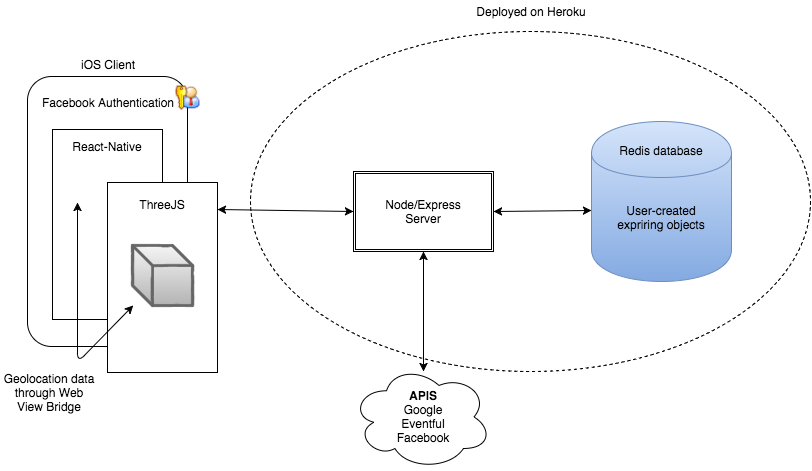

The diagram above was exported from draw.io. Its source (the exported page's mxGraphModel, read from the mxfile embedded in the PNG):
<mxGraphModel dx="1021" dy="669" grid="1" gridSize="10" guides="1" tooltips="1" connect="1" arrows="1" fold="1" page="1" pageScale="1" pageWidth="1100" pageHeight="850" background="#ffffff" math="0" shadow="0">
  <root>
    <mxCell id="0" />
    <mxCell id="1" parent="0" />
    <mxCell id="428526e9d16edf4b-3" value="" style="ellipse;whiteSpace=wrap;html=1;fillColor=none;dashed=1;" vertex="1" parent="1">
      <mxGeometry x="283" y="80" width="560" height="340" as="geometry" />
    </mxCell>
    <mxCell id="4f5138645fee7b91-13" value="" style="ellipse;shape=cloud;whiteSpace=wrap;html=1;" vertex="1" parent="1">
      <mxGeometry x="384" y="413" width="140" height="105" as="geometry" />
    </mxCell>
    <mxCell id="4f5138645fee7b91-1" value="" style="shape=cylinder;whiteSpace=wrap;html=1;plain-blue" vertex="1" parent="1">
      <mxGeometry x="624" y="170" width="140" height="160" as="geometry" />
    </mxCell>
    <mxCell id="4f5138645fee7b91-2" value="" style="shape=ext;double=1;whiteSpace=wrap;html=1;" vertex="1" parent="1">
      <mxGeometry x="386" y="220" width="140" height="80" as="geometry" />
    </mxCell>
    <mxCell id="4f5138645fee7b91-3" value="" style="rounded=1;whiteSpace=wrap;html=1;glass=0;shadow=0;comic=0;strokeWidth=1;" vertex="1" parent="1">
      <mxGeometry x="60" y="125" width="160" height="270" as="geometry" />
    </mxCell>
    <mxCell id="4f5138645fee7b91-4" value="" style="endArrow=classic;startArrow=classic;html=1;exitX=1;exitY=0.5;entryX=0;entryY=0.403;entryPerimeter=0;" edge="1" parent="1" source="428526e9d16edf4b-1" target="428526e9d16edf4b-17">
      <mxGeometry width="50" height="50" relative="1" as="geometry">
        <mxPoint x="536" y="258" as="sourcePoint" />
        <mxPoint x="646" y="258" as="targetPoint" />
      </mxGeometry>
    </mxCell>
    <mxCell id="4f5138645fee7b91-5" value="" style="endArrow=classic;startArrow=classic;html=1;entryX=0;entryY=0.5;exitX=1;exitY=0.75;" edge="1" parent="1" source="428526e9d16edf4b-11" target="4f5138645fee7b91-2">
      <mxGeometry width="50" height="50" relative="1" as="geometry">
        <mxPoint x="265" y="260" as="sourcePoint" />
        <mxPoint x="355" y="235" as="targetPoint" />
      </mxGeometry>
    </mxCell>
    <mxCell id="4f5138645fee7b91-11" value="" style="endArrow=classic;startArrow=classic;html=1;entryX=0.5;entryY=1;" edge="1" parent="1" target="4f5138645fee7b91-2">
      <mxGeometry width="50" height="50" relative="1" as="geometry">
        <mxPoint x="456" y="420" as="sourcePoint" />
        <mxPoint x="481" y="340" as="targetPoint" />
      </mxGeometry>
    </mxCell>
    <mxCell id="4f5138645fee7b91-12" value="&lt;div&gt;&lt;b&gt;APIS&lt;/b&gt;&lt;/div&gt;Google&lt;div&gt;Eventful&lt;/div&gt;&lt;div&gt;Facebook&lt;/div&gt;" style="text;html=1;strokeColor=none;fillColor=none;align=center;verticalAlign=middle;whiteSpace=wrap;" vertex="1" parent="1">
      <mxGeometry x="395" y="440" width="120" height="50" as="geometry" />
    </mxCell>
    <mxCell id="428526e9d16edf4b-1" value="Node/Express&lt;div&gt;Server&lt;/div&gt;" style="text;html=1;strokeColor=none;fillColor=none;align=center;verticalAlign=middle;whiteSpace=wrap;" vertex="1" parent="1">
      <mxGeometry x="386" y="220" width="140" height="80" as="geometry" />
    </mxCell>
    <mxCell id="428526e9d16edf4b-4" value="Deployed on Heroku" style="text;html=1;strokeColor=none;fillColor=none;align=center;verticalAlign=middle;whiteSpace=wrap;dashed=1;" vertex="1" parent="1">
      <mxGeometry x="504" y="50" width="120" height="20" as="geometry" />
    </mxCell>
    <mxCell id="428526e9d16edf4b-5" value="Redis database" style="text;html=1;strokeColor=none;fillColor=none;align=center;verticalAlign=middle;whiteSpace=wrap;dashed=1;" vertex="1" parent="1">
      <mxGeometry x="626" y="184" width="136" height="30" as="geometry" />
    </mxCell>
    <mxCell id="428526e9d16edf4b-7" value="" style="whiteSpace=wrap;html=1;fillColor=none;" vertex="1" parent="1">
      <mxGeometry x="85" y="178" width="110" height="190" as="geometry" />
    </mxCell>
    <mxCell id="428526e9d16edf4b-8" value="" style="whiteSpace=wrap;html=1;fillColor=#ffffff;" vertex="1" parent="1">
      <mxGeometry x="140" y="231" width="110" height="190" as="geometry" />
    </mxCell>
    <mxCell id="428526e9d16edf4b-9" value="iOS Client" style="text;html=1;strokeColor=none;fillColor=none;align=center;verticalAlign=middle;whiteSpace=wrap;" vertex="1" parent="1">
      <mxGeometry x="60" y="103" width="160" height="20" as="geometry" />
    </mxCell>
    <mxCell id="428526e9d16edf4b-10" value="React-Native" style="text;html=1;strokeColor=none;fillColor=none;align=center;verticalAlign=middle;whiteSpace=wrap;" vertex="1" parent="1">
      <mxGeometry x="85" y="185" width="110" height="20" as="geometry" />
    </mxCell>
    <mxCell id="428526e9d16edf4b-11" value="ThreeJS" style="text;html=1;strokeColor=none;fillColor=none;align=center;verticalAlign=middle;whiteSpace=wrap;" vertex="1" parent="1">
      <mxGeometry x="140" y="243" width="110" height="20" as="geometry" />
    </mxCell>
    <mxCell id="428526e9d16edf4b-12" value="" style="shape=cube;whiteSpace=wrap;html=1;plain-gray;shadow=0;comic=1;strokeWidth=3;" vertex="1" parent="1">
      <mxGeometry x="165" y="294" width="60" height="60" as="geometry" />
    </mxCell>
    <mxCell id="428526e9d16edf4b-15" value="Facebook Authentication" style="text;html=1;strokeColor=none;fillColor=none;align=center;verticalAlign=middle;whiteSpace=wrap;shadow=0;comic=1;" vertex="1" parent="1">
      <mxGeometry x="60" y="141" width="160" height="20" as="geometry" />
    </mxCell>
    <mxCell id="428526e9d16edf4b-17" value="User-created&lt;div&gt;expriring objects&lt;/div&gt;" style="text;html=1;strokeColor=none;fillColor=none;align=center;verticalAlign=middle;whiteSpace=wrap;shadow=0;comic=1;" vertex="1" parent="1">
      <mxGeometry x="624" y="230" width="140" height="72" as="geometry" />
    </mxCell>
    <mxCell id="428526e9d16edf4b-20" value="" style="shape=image;html=1;verticalAlign=top;verticalLabelPosition=bottom;labelBackgroundColor=#ffffff;imageAspect=0;aspect=fixed;image=https://cdn1.iconfinder.com/data/icons/nuvola2/48x48/actions/kgpg_identity.png;shadow=0;comic=1;strokeWidth=3;fillColor=#ffffff;" vertex="1" parent="1">
      <mxGeometry x="207" y="133" width="26" height="26" as="geometry" />
    </mxCell>
    <mxCell id="428526e9d16edf4b-23" value="Geolocation data through Web View Bridge" style="text;html=1;strokeColor=none;fillColor=none;align=center;verticalAlign=middle;whiteSpace=wrap;shadow=0;comic=1;" vertex="1" parent="1">
      <mxGeometry x="34" y="401" width="96" height="80" as="geometry" />
    </mxCell>
    <mxCell id="428526e9d16edf4b-25" value="" style="endArrow=classic;startArrow=classic;html=1;exitX=0.227;exitY=0.384;exitPerimeter=0;" edge="1" parent="1" source="428526e9d16edf4b-7" target="428526e9d16edf4b-12">
      <mxGeometry width="50" height="50" relative="1" as="geometry">
        <mxPoint x="100" y="379" as="sourcePoint" />
        <mxPoint x="170" y="581" as="targetPoint" />
        <Array as="points">
          <mxPoint x="110" y="411" />
        </Array>
      </mxGeometry>
    </mxCell>
  </root>
</mxGraphModel>